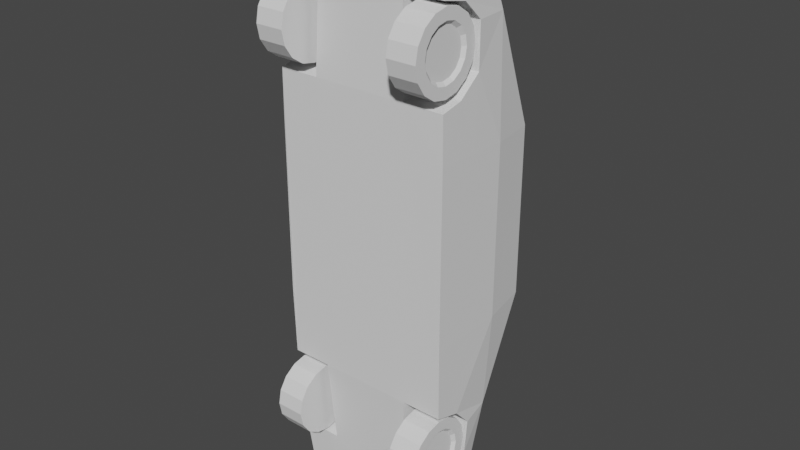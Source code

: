 # Source: car1d.blend  (saved by Blender 3.2.14; exported with 4.5.12 LTS)
import bpy
from mathutils import Matrix  # noqa: F401  (used for matrix-valued properties, if any)

bpy.ops.wm.read_factory_settings(use_empty=True)
scene = bpy.context.scene
scene.name = 'Scene'

# ---- collections
col_collection = bpy.data.collections.new('Collection'); scene.collection.children.link(col_collection)

# ---- world
world_world = bpy.data.worlds.new('World'); scene.world = world_world
world_world.use_nodes = True; world_world.node_tree.nodes.clear()
_N = world_world.node_tree.nodes; _L = world_world.node_tree.links
n0 = _N.new('ShaderNodeOutputWorld'); n0.name = 'World Output'; n0.location = (300, 300)
n1 = _N.new('ShaderNodeBackground'); n1.name = 'Background'; n1.location = (10, 300)
n1.inputs[0].default_value = (0.05088, 0.05088, 0.05088, 1.0)
_L.new(n1.outputs[0], n0.inputs[0])
n0.is_active_output = True
world_world.color = (0.05088, 0.05088, 0.05088)
world_world.use_sun_shadow = False
world_world.sun_shadow_jitter_overblur = 0.0

# ---- meshes
me_cube_001 = bpy.data.meshes.new('Cube.001')
me_cube_001.from_pydata([(0.5938, 0.4066, 3.204), (0.5266, -0.09219, -2.303), (-2.384e-08, 0.8859, -1.545), (0.5521, -0.1215, 3.493), (8.066e-07, 0.8859, 3.204), (5.59e-07, 1.539, 1.788), (1.825e-07, 1.539, -0.3656), (-2.592e-07, 0.5948, -2.891), (9.726e-07, -0.05418, 4.154), (9.572e-07, 0.6305, 4.065), (-2.692e-07, -0.06798, -2.949), (0.7895, 0.8859, 3.204), (1.061, 0.8253, 3.204), (1.043, 0.7765, -1.545), (0.85, 0.8859, -1.545), (0.7641, 1.539, -0.3656), (0.9935, 1.44, -0.3461), (0.9935, 1.44, 1.766), (0.7641, 1.539, 1.788), (0.9531, 0.5539, -2.755), (0.7927, 0.579, -2.891), (1.033, -0.06862, 3.915), (0.8094, -0.05418, 4.154), (1.003, 0.5833, 3.922), (0.7704, 0.6305, 4.065), (0.7927, -0.06798, -2.949), (0.9531, -0.07402, -2.805), (1.101, -0.1639, 1.825), (1.101, -0.1639, -0.3489), (1.101, 0.8213, 1.789), (1.101, 0.8142, -0.3472), (0.5938, -0.1639, 2.393), (1.101, 0.3646, 1.812), (1.094, 0.4066, 3.204), (0.5938, 0.4058, 2.674), (-2.628e-07, 0.216, -2.912), (1.027, -0.09219, -2.303), (1.052, -0.1215, 3.493), (1.094, 0.4058, 2.674), (1.094, -0.1639, 2.393), (1.076, 0.178, 3.433), (1.094, 0.121, 2.452), (0.5729, 0.1425, 3.469), (0.5938, 0.121, 2.452), (1.094, 0.4093, -1.588), (1.094, -0.1448, -1.242), (1.037, 0.1685, -2.266), (1.094, 0.1945, -1.35), (1.064, 0.4027, -2.051), (0.5938, 0.4093, -1.588), (0.5938, -0.1448, -1.242), (0.5373, 0.1685, -2.266), (0.5938, 0.1945, -1.35), (0.5637, 0.4027, -2.051), (1.033, 0.1778, 3.915), (0.8094, 0.1799, 4.154), (9.726e-07, 0.1799, 4.154), (0.9899, 0.2207, 3.901), (0.8094, 0.2283, 4.065), (9.572e-07, 0.2283, 4.065), (-2.767e-07, 0.184, -2.992), (0.7927, 0.1871, -2.949), (0.9531, 0.1846, -2.805), (0.7927, 0.2188, -2.898), (0.9531, 0.2113, -2.755), (1.051, -0.07481, 2.506), (1.051, -0.2528, 2.541), (1.051, -0.4036, 2.642), (1.051, -0.5045, 2.793), (1.051, -0.5399, 2.971), (1.051, -0.5045, 3.149), (1.051, -0.4036, 3.3), (1.051, -0.2528, 3.401), (1.051, -0.07481, 3.436), (1.051, 0.1032, 3.401), (1.051, 0.254, 3.3), (1.051, 0.3548, 3.149), (1.051, 0.3902, 2.971), (1.051, 0.3548, 2.793), (1.051, 0.254, 2.642), (1.051, 0.1032, 2.541), (1.051, -0.07481, -2.266), (1.051, -0.2528, -2.231), (1.051, -0.4036, -2.13), (1.051, -0.5045, -1.979), (1.051, -0.5399, -1.801), (1.051, -0.5045, -1.623), (1.051, -0.4036, -1.473), (1.051, -0.2528, -1.372), (1.051, -0.07481, -1.336), (1.051, 0.1032, -1.372), (1.051, 0.254, -1.473), (1.051, 0.3548, -1.623), (1.051, 0.3902, -1.801), (1.051, 0.3548, -1.979), (1.051, 0.254, -2.13), (1.051, 0.1032, -2.231), (0.6897, -0.07481, 2.506), (0.6897, -0.2528, 2.541), (0.6897, -0.4036, 2.642), (0.6897, -0.5045, 2.793), (0.6897, -0.5399, 2.971), (0.6897, -0.5045, 3.149), (0.6897, -0.4036, 3.3), (0.6897, -0.2528, 3.401), (0.6897, -0.07481, 3.436), (0.6897, 0.1032, 3.401), (0.6897, 0.254, 3.3), (0.6897, 0.3548, 3.149), (0.6897, 0.3902, 2.971), (0.6897, 0.3548, 2.793), (0.6897, 0.254, 2.642), (0.6897, 0.1032, 2.541), (0.6897, -0.07481, -2.266), (0.6897, -0.2528, -2.231), (0.6897, -0.4036, -2.13), (0.6897, -0.5045, -1.979), (0.6897, -0.5399, -1.801), (0.6897, -0.5045, -1.623), (0.6897, -0.4036, -1.473), (0.6897, -0.2528, -1.372), (0.6897, -0.07481, -1.336), (0.6897, 0.1032, -1.372), (0.6897, 0.254, -1.473), (0.6897, 0.3548, -1.623), (0.6897, 0.3902, -1.801), (0.6897, 0.3548, -1.979), (0.6897, 0.254, -2.13), (0.6897, 0.1032, -2.231), (1.051, -0.07481, -2.127), (1.051, -0.1994, -2.102), (1.051, -0.305, -2.032), (1.051, -0.3756, -1.926), (1.051, -0.4003, -1.801), (1.051, -0.3756, -1.677), (1.051, -0.305, -1.571), (1.051, -0.1994, -1.501), (1.051, -0.07481, -1.476), (1.051, 0.04977, -1.501), (1.051, 0.1554, -1.571), (1.051, 0.2259, -1.677), (1.051, 0.2507, -1.801), (1.051, 0.2259, -1.926), (1.051, 0.1554, -2.032), (1.051, 0.04977, -2.102), (1.051, -0.07481, 2.645), (1.051, -0.1994, 2.67), (1.051, -0.305, 2.741), (1.051, -0.3756, 2.846), (1.051, -0.4003, 2.971), (1.051, -0.3756, 3.096), (1.051, -0.305, 3.201), (1.051, -0.1994, 3.272), (-0.9491, -0.07481, 3.436), (1.051, -0.07481, 3.296), (-0.9491, 0.1032, 3.401), (1.051, 0.04977, 3.272), (1.051, 0.1554, 3.201), (1.051, 0.2259, 3.096), (1.051, 0.2507, 2.971), (1.051, 0.2259, 2.846), (1.051, 0.1554, 2.741), (1.051, 0.04977, 2.67), (1.015, -0.07481, 2.688), (1.015, -0.1832, 2.709), (1.015, -0.2751, 2.771), (1.015, -0.3365, 2.863), (1.015, -0.358, 2.971), (1.015, -0.3365, 3.079), (1.015, -0.2751, 3.171), (1.015, -0.1832, 3.233), (1.015, -0.07481, 3.254), (1.015, 0.03357, 3.233), (1.015, 0.1255, 3.171), (1.015, 0.1868, 3.079), (1.015, 0.2084, 2.971), (1.015, 0.1868, 2.863), (1.015, 0.1255, 2.771), (1.015, 0.03357, 2.709), (1.015, -0.07481, -2.085), (1.015, -0.1832, -2.063), (1.015, -0.2751, -2.002), (1.015, -0.3365, -1.91), (1.015, -0.358, -1.801), (1.015, -0.3365, -1.693), (1.015, -0.2751, -1.601), (1.015, -0.1832, -1.54), (1.015, -0.07481, -1.518), (1.015, 0.03357, -1.54), (1.015, 0.1255, -1.601), (1.015, 0.1868, -1.693), (1.015, 0.2084, -1.801), (1.015, 0.1868, -1.91), (1.015, 0.1255, -2.002), (1.015, 0.03357, -2.063), (1.015, -0.07481, 2.971), (1.015, -0.07481, -1.801), (0.8788, 1.505, 1.777), (0.9318, 0.8714, 3.204), (0.9589, 0.8478, -1.545), (0.8918, 1.513, -0.3559), (0.8924, 0.5783, -2.841), (0.9315, 0.622, 4.033), (0.948, -0.0614, 4.078), (0.8924, -0.071, -2.894), (0.948, 0.1788, 4.078), (0.9252, 0.2251, 4.033), (0.8924, 0.1858, -2.894), (0.8924, 0.2151, -2.844), (-0.5938, 0.4066, 3.204), (-0.5266, -0.09219, -2.303), (-0.7895, 0.8859, 3.204), (-1.061, 0.8253, 3.204), (-1.043, 0.7765, -1.545), (-0.85, 0.8859, -1.545), (-0.7641, 1.539, -0.3656), (-0.9935, 1.44, -0.3461), (-0.9935, 1.44, 1.766), (-0.7641, 1.539, 1.788), (-0.9531, 0.5539, -2.755), (-0.7927, 0.579, -2.891), (-1.033, -0.06862, 3.915), (-0.8094, -0.05418, 4.154), (-1.003, 0.5833, 3.922), (-0.7704, 0.6305, 4.065), (-0.7927, -0.06798, -2.949), (-0.9531, -0.07402, -2.805), (-1.101, -0.1639, 1.825), (-1.101, -0.1639, -0.3489), (-1.101, 0.8213, 1.789), (-1.101, 0.8142, -0.3472), (-0.5938, -0.1639, 2.393), (-1.101, 0.3646, 1.812), (-1.094, 0.4066, 3.204), (-0.5521, -0.1215, 3.493), (-0.5938, 0.4058, 2.674), (-1.027, -0.09219, -2.303), (-1.052, -0.1215, 3.493), (-1.094, 0.4058, 2.674), (-1.094, -0.1639, 2.393), (-1.076, 0.178, 3.433), (-1.094, 0.121, 2.452), (-0.5729, 0.1425, 3.469), (-0.5938, 0.121, 2.452), (-1.094, 0.4093, -1.588), (-1.094, -0.1448, -1.242), (-1.037, 0.1685, -2.266), (-1.094, 0.1945, -1.35), (-1.064, 0.4027, -2.051), (-0.5938, 0.4093, -1.588), (-0.5938, -0.1448, -1.242), (-0.5373, 0.1685, -2.266), (-0.5938, 0.1945, -1.35), (-0.5637, 0.4027, -2.051), (-1.033, 0.1778, 3.915), (-0.8094, 0.1799, 4.154), (-0.9899, 0.2207, 3.901), (-0.8094, 0.2283, 4.065), (-0.7927, 0.1871, -2.949), (-0.9531, 0.1846, -2.805), (-0.7927, 0.2188, -2.898), (-0.9531, 0.2113, -2.755), (-1.051, -0.07481, 2.506), (-1.051, -0.2528, 2.541), (-1.051, -0.4036, 2.642), (-1.051, -0.5045, 2.793), (-1.051, -0.5399, 2.971), (-1.051, -0.5045, 3.149), (-1.051, -0.4036, 3.3), (-1.051, -0.2528, 3.401), (-1.051, -0.07481, 3.436), (-1.051, 0.1032, 3.401), (-1.051, 0.254, 3.3), (-1.051, 0.3548, 3.149), (-1.051, 0.3902, 2.971), (-1.051, 0.3548, 2.793), (-1.051, 0.254, 2.642), (-1.051, 0.1032, 2.541), (-1.051, -0.07481, -2.266), (-1.051, -0.2528, -2.231), (-1.051, -0.4036, -2.13), (-1.051, -0.5045, -1.979), (-1.051, -0.5399, -1.801), (-1.051, -0.5045, -1.623), (-1.051, -0.4036, -1.473), (-1.051, -0.2528, -1.372), (-1.051, -0.07481, -1.336), (-1.051, 0.1032, -1.372), (-1.051, 0.254, -1.473), (-1.051, 0.3548, -1.623), (-1.051, 0.3902, -1.801), (-1.051, 0.3548, -1.979), (-1.051, 0.254, -2.13), (-1.051, 0.1032, -2.231), (-0.6897, -0.07481, 2.506), (-0.6897, -0.2528, 2.541), (-0.6897, -0.4036, 2.642), (-0.6897, -0.5045, 2.793), (-0.6897, -0.5399, 2.971), (-0.6897, -0.5045, 3.149), (-0.6897, -0.4036, 3.3), (-0.6897, -0.2528, 3.401), (-0.6897, -0.07481, 3.436), (-0.6897, 0.1032, 3.401), (-0.6897, 0.254, 3.3), (-0.6897, 0.3548, 3.149), (-0.6897, 0.3902, 2.971), (-0.6897, 0.3548, 2.793), (-0.6897, 0.254, 2.642), (-0.6897, 0.1032, 2.541), (-0.6897, -0.07481, -2.266), (-0.6897, -0.2528, -2.231), (-0.6897, -0.4036, -2.13), (-0.6897, -0.5045, -1.979), (-0.6897, -0.5399, -1.801), (-0.6897, -0.5045, -1.623), (-0.6897, -0.4036, -1.473), (-0.6897, -0.2528, -1.372), (-0.6897, -0.07481, -1.336), (-0.6897, 0.1032, -1.372), (-0.6897, 0.254, -1.473), (-0.6897, 0.3548, -1.623), (-0.6897, 0.3902, -1.801), (-0.6897, 0.3548, -1.979), (-0.6897, 0.254, -2.13), (-0.6897, 0.1032, -2.231), (-1.051, -0.07481, -2.127), (-1.051, -0.1994, -2.102), (-1.051, -0.305, -2.032), (-1.051, -0.3756, -1.926), (-1.051, -0.4003, -1.801), (-1.051, -0.3756, -1.677), (-1.051, -0.305, -1.571), (-1.051, -0.1994, -1.501), (-1.051, -0.07481, -1.476), (-1.051, 0.04977, -1.501), (-1.051, 0.1554, -1.571), (-1.051, 0.2259, -1.677), (-1.051, 0.2507, -1.801), (-1.051, 0.2259, -1.926), (-1.051, 0.1554, -2.032), (-1.051, 0.04977, -2.102), (-1.051, -0.07481, 2.645), (-1.051, -0.1994, 2.67), (-1.051, -0.305, 2.741), (-1.051, -0.3756, 2.846), (-1.051, -0.4003, 2.971), (-1.051, -0.3756, 3.096), (-1.051, -0.305, 3.201), (-1.051, -0.1994, 3.272), (0.9491, -0.07481, 3.436), (-1.051, -0.07481, 3.296), (0.9491, 0.1032, 3.401), (-1.051, 0.04977, 3.272), (-1.051, 0.1554, 3.201), (-1.051, 0.2259, 3.096), (-1.051, 0.2507, 2.971), (-1.051, 0.2259, 2.846), (-1.051, 0.1554, 2.741), (-1.051, 0.04977, 2.67), (-1.015, -0.07481, 2.688), (-1.015, -0.1832, 2.709), (-1.015, -0.2751, 2.771), (-1.015, -0.3365, 2.863), (-1.015, -0.358, 2.971), (-1.015, -0.3365, 3.079), (-1.015, -0.2751, 3.171), (-1.015, -0.1832, 3.233), (-1.015, -0.07481, 3.254), (-1.015, 0.03357, 3.233), (-1.015, 0.1255, 3.171), (-1.015, 0.1868, 3.079), (-1.015, 0.2084, 2.971), (-1.015, 0.1868, 2.863), (-1.015, 0.1255, 2.771), (-1.015, 0.03357, 2.709), (-1.015, -0.07481, -2.085), (-1.015, -0.1832, -2.063), (-1.015, -0.2751, -2.002), (-1.015, -0.3365, -1.91), (-1.015, -0.358, -1.801), (-1.015, -0.3365, -1.693), (-1.015, -0.2751, -1.601), (-1.015, -0.1832, -1.54), (-1.015, -0.07481, -1.518), (-1.015, 0.03357, -1.54), (-1.015, 0.1255, -1.601), (-1.015, 0.1868, -1.693), (-1.015, 0.2084, -1.801), (-1.015, 0.1868, -1.91), (-1.015, 0.1255, -2.002), (-1.015, 0.03357, -2.063), (-1.015, -0.07481, 2.971), (-1.015, -0.07481, -1.801), (-0.8788, 1.505, 1.777), (-0.9318, 0.8714, 3.204), (-0.9589, 0.8478, -1.545), (-0.8918, 1.513, -0.3559), (-0.8924, 0.5783, -2.841), (-0.9315, 0.622, 4.033), (-0.948, -0.0614, 4.078), (-0.8924, -0.071, -2.894), (-0.948, 0.1788, 4.078), (-0.9252, 0.2251, 4.033), (-0.8924, 0.1858, -2.894), (-0.8924, 0.2151, -2.844)], [(153, 155), (350, 352)], [(11, 4, 9, 24), (2, 14, 20, 7), (15, 6, 5, 18), (8, 22, 55, 56), (14, 2, 6, 15), (10, 60, 61, 25), (13, 48, 46, 19), (197, 198, 12, 17), (199, 200, 16, 13), (200, 197, 17, 16), (201, 199, 13, 19), (202, 206, 57, 23), (202, 198, 11, 24), (201, 208, 63, 20), (18, 5, 4, 11), (12, 29, 17), (17, 29, 30, 16), (41, 43, 31, 39), (28, 30, 29, 32, 27), (16, 30, 13), (34, 43, 41, 38), (33, 38, 32, 29, 12), (28, 45, 47, 44, 13, 30), (39, 31, 50, 45, 28, 27), (1, 210, 225, 10, 25), (37, 40, 54, 21), (32, 38, 41), (41, 39, 27, 32), (34, 0, 42, 3, 31, 43), (203, 22, 21), (19, 46, 64), (48, 13, 44), (204, 26, 25), (51, 53, 49, 52, 50, 1), (205, 55, 22, 203), (56, 55, 58, 59), (59, 58, 24, 9), (206, 58, 55, 205), (54, 40, 57), (57, 40, 33, 12, 23), (61, 60, 35, 63), (62, 46, 36, 26), (207, 62, 26, 204), (64, 46, 62), (208, 64, 62, 207), (63, 35, 7, 20), (76, 158, 159, 77), (96, 128, 127, 95), (72, 104, 103, 71), (98, 99, 100, 101, 102, 103, 104, 105, 106, 107, 108, 109, 110, 111, 112, 97), (114, 115, 116, 117, 118, 119, 120, 121, 122, 123, 124, 125, 126, 127, 128, 113), (83, 115, 114, 82), (73, 105, 104, 72), (81, 113, 128, 96), (84, 116, 115, 83), (85, 117, 116, 84), (86, 118, 117, 85), (74, 106, 105, 73), (87, 119, 118, 86), (88, 120, 119, 87), (75, 107, 106, 74), (89, 121, 120, 88), (76, 108, 107, 75), (66, 98, 97, 65), (90, 122, 121, 89), (77, 109, 108, 76), (67, 99, 98, 66), (91, 123, 122, 90), (78, 110, 109, 77), (68, 100, 99, 67), (92, 124, 123, 91), (79, 111, 110, 78), (69, 101, 100, 68), (93, 125, 124, 92), (80, 112, 111, 79), (70, 102, 101, 69), (94, 126, 125, 93), (65, 97, 112, 80), (71, 103, 102, 70), (95, 127, 126, 94), (82, 114, 113, 81), (91, 139, 140, 92), (84, 132, 133, 85), (92, 140, 141, 93), (85, 133, 134, 86), (93, 141, 142, 94), (86, 134, 135, 87), (94, 142, 143, 95), (87, 135, 136, 88), (95, 143, 144, 96), (88, 136, 137, 89), (81, 129, 130, 82), (96, 144, 129, 81), (89, 137, 138, 90), (82, 130, 131, 83), (90, 138, 139, 91), (83, 131, 132, 84), (72, 152, 154, 73), (65, 145, 146, 66), (77, 159, 160, 78), (66, 146, 147, 67), (78, 160, 161, 79), (67, 147, 148, 68), (79, 161, 162, 80), (73, 154, 156, 74), (68, 148, 149, 69), (80, 162, 145, 65), (69, 149, 150, 70), (74, 156, 157, 75), (70, 150, 151, 71), (75, 157, 158, 76), (71, 151, 152, 72), (160, 176, 177, 161), (147, 165, 166, 148), (161, 177, 178, 162), (154, 171, 172, 156), (148, 166, 167, 149), (162, 178, 163, 145), (149, 167, 168, 150), (156, 172, 173, 157), (150, 168, 169, 151), (157, 173, 174, 158), (151, 169, 170, 152), (158, 174, 175, 159), (152, 170, 171, 154), (145, 163, 164, 146), (159, 175, 176, 160), (146, 164, 165, 147), (140, 190, 191, 141), (133, 183, 184, 134), (141, 191, 192, 142), (134, 184, 185, 135), (142, 192, 193, 143), (135, 185, 186, 136), (143, 193, 194, 144), (136, 186, 187, 137), (129, 179, 180, 130), (144, 194, 179, 129), (137, 187, 188, 138), (130, 180, 181, 131), (138, 188, 189, 139), (131, 181, 182, 132), (139, 189, 190, 140), (132, 182, 183, 133), (173, 195, 174), (166, 195, 167), (174, 195, 175), (167, 195, 168), (175, 195, 176), (168, 195, 169), (176, 195, 177), (169, 195, 170), (177, 195, 178), (170, 195, 171), (163, 195, 164), (178, 195, 163), (171, 195, 172), (164, 195, 165), (172, 195, 173), (165, 195, 166), (179, 196, 180), (194, 196, 179), (187, 196, 188), (180, 196, 181), (188, 196, 189), (181, 196, 182), (189, 196, 190), (182, 196, 183), (190, 196, 191), (183, 196, 184), (191, 196, 192), (184, 196, 185), (192, 196, 193), (185, 196, 186), (193, 196, 194), (186, 196, 187), (63, 208, 207, 61), (61, 207, 204, 25), (57, 206, 205, 54), (54, 205, 203, 21), (250, 50, 31, 231), (48, 44, 49, 53), (44, 47, 52, 49), (36, 46, 51, 1), (1, 50, 250, 210), (47, 45, 50, 52), (38, 33, 0, 34), (33, 40, 42, 0), (19, 64, 208, 201), (23, 12, 198, 202), (24, 58, 206, 202), (20, 14, 199, 201), (15, 18, 197, 200), (14, 15, 200, 199), (18, 11, 198, 197), (40, 37, 3, 42), (46, 48, 53, 51), (37, 21, 22, 3), (36, 1, 25, 26), (211, 224, 9, 4), (2, 7, 220, 214), (215, 218, 5, 6), (8, 56, 255, 222), (214, 215, 6, 2), (10, 225, 258, 60), (213, 219, 246, 248), (394, 217, 212, 395), (396, 213, 216, 397), (397, 216, 217, 394), (398, 219, 213, 396), (399, 223, 256, 403), (399, 224, 211, 395), (398, 220, 260, 405), (218, 211, 4, 5), (212, 217, 229), (217, 216, 230, 229), (241, 239, 231, 243), (228, 227, 232, 229, 230), (216, 213, 230), (235, 238, 241, 243), (233, 212, 229, 232, 238), (228, 230, 213, 244, 247, 245), (237, 221, 254, 240), (232, 241, 238), (241, 232, 227, 239), (235, 243, 231, 234, 242, 209), (3, 234, 231, 31), (8, 222, 234, 3, 22), (400, 221, 222), (219, 261, 246), (248, 244, 213), (401, 225, 226), (251, 210, 250, 252, 249, 253), (402, 400, 222, 255), (56, 59, 257, 255), (59, 9, 224, 257), (403, 402, 255, 257), (254, 256, 240), (256, 223, 212, 233, 240), (258, 260, 35, 60), (259, 226, 236, 246), (404, 401, 226, 259), (261, 259, 246), (405, 404, 259, 261), (260, 220, 7, 35), (273, 274, 356, 355), (293, 292, 324, 325), (269, 268, 300, 301), (295, 294, 309, 308, 307, 306, 305, 304, 303, 302, 301, 300, 299, 298, 297, 296), (311, 310, 325, 324, 323, 322, 321, 320, 319, 318, 317, 316, 315, 314, 313, 312), (280, 279, 311, 312), (270, 269, 301, 302), (278, 293, 325, 310), (281, 280, 312, 313), (282, 281, 313, 314), (283, 282, 314, 315), (271, 270, 302, 303), (284, 283, 315, 316), (285, 284, 316, 317), (272, 271, 303, 304), (286, 285, 317, 318), (273, 272, 304, 305), (263, 262, 294, 295), (287, 286, 318, 319), (274, 273, 305, 306), (264, 263, 295, 296), (288, 287, 319, 320), (275, 274, 306, 307), (265, 264, 296, 297), (289, 288, 320, 321), (276, 275, 307, 308), (266, 265, 297, 298), (290, 289, 321, 322), (277, 276, 308, 309), (267, 266, 298, 299), (291, 290, 322, 323), (262, 277, 309, 294), (268, 267, 299, 300), (292, 291, 323, 324), (279, 278, 310, 311), (288, 289, 337, 336), (281, 282, 330, 329), (289, 290, 338, 337), (282, 283, 331, 330), (290, 291, 339, 338), (283, 284, 332, 331), (291, 292, 340, 339), (284, 285, 333, 332), (292, 293, 341, 340), (285, 286, 334, 333), (278, 279, 327, 326), (293, 278, 326, 341), (286, 287, 335, 334), (279, 280, 328, 327), (287, 288, 336, 335), (280, 281, 329, 328), (269, 270, 351, 349), (262, 263, 343, 342), (274, 275, 357, 356), (263, 264, 344, 343), (275, 276, 358, 357), (264, 265, 345, 344), (276, 277, 359, 358), (270, 271, 353, 351), (265, 266, 346, 345), (277, 262, 342, 359), (266, 267, 347, 346), (271, 272, 354, 353), (267, 268, 348, 347), (272, 273, 355, 354), (268, 269, 349, 348), (357, 358, 374, 373), (344, 345, 363, 362), (358, 359, 375, 374), (351, 353, 369, 368), (345, 346, 364, 363), (359, 342, 360, 375), (346, 347, 365, 364), (353, 354, 370, 369), (347, 348, 366, 365), (354, 355, 371, 370), (348, 349, 367, 366), (355, 356, 372, 371), (349, 351, 368, 367), (342, 343, 361, 360), (356, 357, 373, 372), (343, 344, 362, 361), (337, 338, 388, 387), (330, 331, 381, 380), (338, 339, 389, 388), (331, 332, 382, 381), (339, 340, 390, 389), (332, 333, 383, 382), (340, 341, 391, 390), (333, 334, 384, 383), (326, 327, 377, 376), (341, 326, 376, 391), (334, 335, 385, 384), (327, 328, 378, 377), (335, 336, 386, 385), (328, 329, 379, 378), (336, 337, 387, 386), (329, 330, 380, 379), (370, 371, 392), (363, 364, 392), (371, 372, 392), (364, 365, 392), (372, 373, 392), (365, 366, 392), (373, 374, 392), (366, 367, 392), (374, 375, 392), (367, 368, 392), (360, 361, 392), (375, 360, 392), (368, 369, 392), (361, 362, 392), (369, 370, 392), (362, 363, 392), (376, 377, 393), (391, 376, 393), (384, 385, 393), (377, 378, 393), (385, 386, 393), (378, 379, 393), (386, 387, 393), (379, 380, 393), (387, 388, 393), (380, 381, 393), (388, 389, 393), (381, 382, 393), (389, 390, 393), (382, 383, 393), (390, 391, 393), (383, 384, 393), (260, 258, 404, 405), (258, 225, 401, 404), (256, 254, 402, 403), (254, 221, 400, 402), (245, 250, 231, 239), (248, 253, 249, 244), (244, 249, 252, 247), (236, 210, 251, 246), (247, 252, 250, 245), (238, 235, 209, 233), (233, 209, 242, 240), (219, 398, 405, 261), (223, 399, 395, 212), (224, 399, 403, 257), (220, 398, 396, 214), (215, 397, 394, 218), (214, 396, 397, 215), (218, 394, 395, 211), (240, 242, 234, 237), (246, 251, 253, 248), (237, 234, 222, 221), (236, 226, 225, 210)])
_uv = me_cube_001.uv_layers.new(name='UVMap')
_uv.uv.foreach_set('vector', [0.1045, 0.03792, 0.1038, 0.1276, 0.002626, 0.1276, 0.003106, 0.03994, 0.6528, 0.1276, 0.6517, 0.02816, 0.8102, 0.03748, 0.8098, 0.1276, 0.5029, 0.04672, 0.5032, 0.1276, 0.2749, 0.1276, 0.2753, 0.04704, 0.6333, 0.4842, 0.634, 0.3703, 0.6659, 0.3747, 0.6662, 0.4842, 0.6517, 0.02816, 0.6528, 0.1276, 0.5032, 0.1276, 0.5029, 0.04672, 0.7094, 0.4756, 0.7466, 0.4756, 0.748, 0.5816, 0.7143, 0.5872, 0.07633, 0.862, 0.1173, 0.9181, 0.1426, 0.9427, 0.09865, 0.9964, 0.2759, 0.03409, 0.1042, 0.02183, 0.1028, 0.006551, 0.2758, 0.0196, 0.653, 0.01489, 0.5021, 0.03269, 0.5026, 0.01926, 0.6556, 0.002626, 0.5021, 0.03269, 0.2759, 0.03409, 0.2758, 0.0196, 0.5026, 0.01926, 0.8048, 0.026, 0.653, 0.01489, 0.6556, 0.002626, 0.7961, 0.01738, 0.841, 0.9893, 0.8394, 0.862, 0.8865, 0.8602, 0.8832, 0.9767, 0.00635, 0.02168, 0.1042, 0.02183, 0.1045, 0.03792, 0.003106, 0.03994, 0.2313, 0.84, 0.2307, 0.7235, 0.2671, 0.7244, 0.2672, 0.8399, 0.2753, 0.04704, 0.2749, 0.1276, 0.1038, 0.1276, 0.1045, 0.03792, 0.07116, 0.3377, 0.07199, 0.4941, 0.002626, 0.4965, 0.002626, 0.4965, 0.07199, 0.4941, 0.07283, 0.7296, 0.002783, 0.7297, 0.3939, 0.4084, 0.3884, 0.3961, 0.3948, 0.3896, 0.4016, 0.405, 0.1808, 0.73, 0.07283, 0.7296, 0.07199, 0.4941, 0.1224, 0.4914, 0.1808, 0.4899, 0.002783, 0.7297, 0.07283, 0.7296, 0.07633, 0.862, 0.3816, 0.4013, 0.3884, 0.3961, 0.3939, 0.4084, 0.3847, 0.4122, 0.1176, 0.3376, 0.1177, 0.3963, 0.1224, 0.4914, 0.07199, 0.4941, 0.07116, 0.3377, 0.1808, 0.73, 0.1784, 0.8286, 0.1409, 0.8405, 0.1173, 0.8669, 0.07633, 0.862, 0.07283, 0.7296, 0.4016, 0.405, 0.3948, 0.3896, 0.5068, 0.3885, 0.5012, 0.4029, 0.4788, 0.4005, 0.4158, 0.4028, 0.5371, 0.3858, 0.5381, 0.3519, 0.5595, 0.3499, 0.555, 0.369, 0.5588, 0.3878, 0.6601, 0.2646, 0.7028, 0.2737, 0.6759, 0.3327, 0.6447, 0.322, 0.1224, 0.4914, 0.1177, 0.3963, 0.1492, 0.4208, 0.1492, 0.4208, 0.1807, 0.4272, 0.1808, 0.4899, 0.1224, 0.4914, 0.3816, 0.4013, 0.3722, 0.3995, 0.3651, 0.3955, 0.3612, 0.3874, 0.3948, 0.3896, 0.3884, 0.3961, 0.3395, 0.3931, 0.3389, 0.3893, 0.3424, 0.3964, 0.09865, 0.9964, 0.1426, 0.9427, 0.1365, 0.9974, 0.1173, 0.9181, 0.07633, 0.862, 0.1173, 0.8669, 0.5584, 0.3905, 0.5569, 0.3927, 0.5588, 0.3878, 0.5336, 0.3938, 0.5284, 0.3975, 0.5203, 0.398, 0.5145, 0.3949, 0.5068, 0.3885, 0.5371, 0.3858, 0.669, 0.3551, 0.6659, 0.3747, 0.634, 0.3703, 0.6378, 0.3472, 0.6662, 0.4842, 0.6659, 0.3747, 0.6796, 0.3723, 0.681, 0.4842, 0.5413, 0.8629, 0.8009, 0.8629, 0.7883, 0.9919, 0.5413, 0.9919, 0.678, 0.355, 0.6796, 0.3723, 0.6659, 0.3747, 0.669, 0.3551, 0.6759, 0.3327, 0.7028, 0.2737, 0.6837, 0.3355, 0.1374, 0.2595, 0.1426, 0.312, 0.1176, 0.3376, 0.07116, 0.3377, 0.09726, 0.2578, 0.748, 0.5816, 0.7466, 0.4756, 0.7588, 0.4756, 0.756, 0.5831, 0.7536, 0.6088, 0.7797, 0.6783, 0.7426, 0.6867, 0.7205, 0.6181, 0.75, 0.5956, 0.7536, 0.6088, 0.7205, 0.6181, 0.7171, 0.6033, 0.7596, 0.6133, 0.7797, 0.6783, 0.7536, 0.6088, 0.7569, 0.5989, 0.7596, 0.6133, 0.7536, 0.6088, 0.75, 0.5956, 0.2671, 0.7244, 0.5214, 0.7233, 0.5214, 0.845, 0.2672, 0.8399, 0.2393, 0.3011, 0.2314, 0.2964, 0.2383, 0.2893, 0.2436, 0.2965, 0.2026, 0.2965, 0.1973, 0.3037, 0.1947, 0.3027, 0.1968, 0.294, 0.244, 0.323, 0.2491, 0.3159, 0.2516, 0.3169, 0.2497, 0.3254, 0.2596, 0.3083, 0.2597, 0.311, 0.2588, 0.3136, 0.2568, 0.3156, 0.2543, 0.3168, 0.2516, 0.3169, 0.2491, 0.3159, 0.2471, 0.314, 0.2458, 0.3115, 0.2457, 0.3087, 0.2466, 0.3061, 0.2485, 0.304, 0.251, 0.3028, 0.2538, 0.3027, 0.2564, 0.3037, 0.2584, 0.3057, 0.2005, 0.3083, 0.2007, 0.311, 0.1997, 0.3136, 0.1978, 0.3156, 0.1953, 0.3168, 0.1926, 0.3169, 0.19, 0.3159, 0.188, 0.314, 0.1868, 0.3115, 0.1867, 0.3087, 0.1876, 0.3061, 0.1895, 0.304, 0.1919, 0.3028, 0.1947, 0.3027, 0.1973, 0.3037, 0.1993, 0.3057, 0.2093, 0.313, 0.2007, 0.311, 0.2005, 0.3083, 0.2093, 0.3068, 0.2397, 0.3187, 0.2471, 0.314, 0.2491, 0.3159, 0.244, 0.323, 0.207, 0.301, 0.1993, 0.3057, 0.1973, 0.3037, 0.2026, 0.2965, 0.2068, 0.3188, 0.1997, 0.3136, 0.2007, 0.311, 0.2093, 0.313, 0.2024, 0.3231, 0.1978, 0.3156, 0.1997, 0.3136, 0.2068, 0.3188, 0.1967, 0.3254, 0.1953, 0.3168, 0.1978, 0.3156, 0.2024, 0.3231, 0.2372, 0.3131, 0.2458, 0.3115, 0.2471, 0.314, 0.2397, 0.3187, 0.1906, 0.3254, 0.1926, 0.3169, 0.1953, 0.3168, 0.1967, 0.3254, 0.185, 0.323, 0.19, 0.3159, 0.1926, 0.3169, 0.1906, 0.3254, 0.237, 0.3069, 0.2457, 0.3087, 0.2458, 0.3115, 0.2372, 0.3131, 0.1806, 0.3187, 0.188, 0.314, 0.19, 0.3159, 0.185, 0.323, 0.2393, 0.3011, 0.2466, 0.3061, 0.2457, 0.3087, 0.237, 0.3069, 0.2684, 0.3068, 0.2596, 0.3083, 0.2584, 0.3057, 0.266, 0.301, 0.1782, 0.3131, 0.1868, 0.3115, 0.188, 0.314, 0.1806, 0.3187, 0.2436, 0.2965, 0.2485, 0.304, 0.2466, 0.3061, 0.2393, 0.3011, 0.2683, 0.313, 0.2597, 0.311, 0.2596, 0.3083, 0.2684, 0.3068, 0.1779, 0.3069, 0.1867, 0.3087, 0.1868, 0.3115, 0.1782, 0.3131, 0.2495, 0.294, 0.251, 0.3028, 0.2485, 0.304, 0.2436, 0.2965, 0.2659, 0.3188, 0.2588, 0.3136, 0.2597, 0.311, 0.2683, 0.313, 0.1802, 0.3011, 0.1876, 0.3061, 0.1867, 0.3087, 0.1779, 0.3069, 0.2558, 0.294, 0.2538, 0.3027, 0.251, 0.3028, 0.2495, 0.294, 0.2615, 0.3231, 0.2568, 0.3156, 0.2588, 0.3136, 0.2659, 0.3188, 0.1846, 0.2965, 0.1895, 0.304, 0.1876, 0.3061, 0.1802, 0.3011, 0.2616, 0.2965, 0.2564, 0.3037, 0.2538, 0.3027, 0.2558, 0.294, 0.2558, 0.3254, 0.2543, 0.3168, 0.2568, 0.3156, 0.2615, 0.3231, 0.1904, 0.294, 0.1919, 0.3028, 0.1895, 0.304, 0.1846, 0.2965, 0.266, 0.301, 0.2584, 0.3057, 0.2564, 0.3037, 0.2616, 0.2965, 0.2497, 0.3254, 0.2516, 0.3169, 0.2543, 0.3168, 0.2558, 0.3254, 0.1968, 0.294, 0.1947, 0.3027, 0.1919, 0.3028, 0.1904, 0.294, 0.2093, 0.3068, 0.2005, 0.3083, 0.1993, 0.3057, 0.207, 0.301, 0.1779, 0.3069, 0.1703, 0.3059, 0.1723, 0.2964, 0.1802, 0.3011, 0.2068, 0.3188, 0.2139, 0.3232, 0.2072, 0.3298, 0.2024, 0.3231, 0.1802, 0.3011, 0.1723, 0.2964, 0.1792, 0.2893, 0.1846, 0.2965, 0.2024, 0.3231, 0.2072, 0.3298, 0.1986, 0.3334, 0.1967, 0.3254, 0.1846, 0.2965, 0.1792, 0.2893, 0.1884, 0.2855, 0.1904, 0.294, 0.1967, 0.3254, 0.1986, 0.3334, 0.1893, 0.3334, 0.1906, 0.3254, 0.1904, 0.294, 0.1884, 0.2855, 0.1982, 0.2855, 0.1968, 0.294, 0.1906, 0.3254, 0.1893, 0.3334, 0.1808, 0.3299, 0.185, 0.323, 0.1968, 0.294, 0.1982, 0.2855, 0.2071, 0.2892, 0.2026, 0.2965, 0.185, 0.323, 0.1808, 0.3299, 0.1742, 0.3235, 0.1806, 0.3187, 0.207, 0.301, 0.2139, 0.2961, 0.2175, 0.3049, 0.2093, 0.3068, 0.2026, 0.2965, 0.2071, 0.2892, 0.2139, 0.2961, 0.207, 0.301, 0.1806, 0.3187, 0.1742, 0.3235, 0.1705, 0.3151, 0.1782, 0.3131, 0.2093, 0.3068, 0.2175, 0.3049, 0.2175, 0.3144, 0.2093, 0.313, 0.1782, 0.3131, 0.1705, 0.3151, 0.1703, 0.3059, 0.1779, 0.3069, 0.2093, 0.313, 0.2175, 0.3144, 0.2139, 0.3232, 0.2068, 0.3188, 0.244, 0.323, 0.2398, 0.3299, 0.2332, 0.3235, 0.2397, 0.3187, 0.266, 0.301, 0.2729, 0.2961, 0.2766, 0.3049, 0.2684, 0.3068, 0.2436, 0.2965, 0.2383, 0.2893, 0.2474, 0.2855, 0.2495, 0.294, 0.2684, 0.3068, 0.2766, 0.3049, 0.2766, 0.3144, 0.2683, 0.313, 0.2495, 0.294, 0.2474, 0.2855, 0.2572, 0.2855, 0.2558, 0.294, 0.2683, 0.313, 0.2766, 0.3144, 0.2729, 0.3232, 0.2659, 0.3188, 0.2558, 0.294, 0.2572, 0.2855, 0.2662, 0.2892, 0.2616, 0.2965, 0.2397, 0.3187, 0.2332, 0.3235, 0.2296, 0.3151, 0.2372, 0.3131, 0.2659, 0.3188, 0.2729, 0.3232, 0.2663, 0.3298, 0.2615, 0.3231, 0.2616, 0.2965, 0.2662, 0.2892, 0.2729, 0.2961, 0.266, 0.301, 0.2615, 0.3231, 0.2663, 0.3298, 0.2577, 0.3334, 0.2558, 0.3254, 0.2372, 0.3131, 0.2296, 0.3151, 0.2293, 0.3059, 0.237, 0.3069, 0.2558, 0.3254, 0.2577, 0.3334, 0.2484, 0.3334, 0.2497, 0.3254, 0.237, 0.3069, 0.2293, 0.3059, 0.2314, 0.2964, 0.2393, 0.3011, 0.2497, 0.3254, 0.2484, 0.3334, 0.2398, 0.3299, 0.244, 0.323, 0.2474, 0.2855, 0.2462, 0.2802, 0.2581, 0.2803, 0.2572, 0.2855, 0.2766, 0.3144, 0.2816, 0.3153, 0.2772, 0.3259, 0.2729, 0.3232, 0.2572, 0.2855, 0.2581, 0.2803, 0.269, 0.2848, 0.2662, 0.2892, 0.2332, 0.3235, 0.2293, 0.3264, 0.2248, 0.3164, 0.2296, 0.3151, 0.2729, 0.3232, 0.2772, 0.3259, 0.2692, 0.3339, 0.2663, 0.3298, 0.2662, 0.2892, 0.269, 0.2848, 0.2772, 0.2931, 0.2729, 0.2961, 0.2663, 0.3298, 0.2692, 0.3339, 0.2588, 0.3383, 0.2577, 0.3334, 0.2296, 0.3151, 0.2248, 0.3164, 0.2242, 0.3055, 0.2293, 0.3059, 0.2577, 0.3334, 0.2588, 0.3383, 0.2475, 0.3383, 0.2484, 0.3334, 0.2293, 0.3059, 0.2242, 0.3055, 0.2267, 0.2939, 0.2314, 0.2964, 0.2484, 0.3334, 0.2475, 0.3383, 0.2372, 0.3341, 0.2398, 0.3299, 0.2314, 0.2964, 0.2267, 0.2939, 0.2351, 0.2849, 0.2383, 0.2893, 0.2398, 0.3299, 0.2372, 0.3341, 0.2293, 0.3264, 0.2332, 0.3235, 0.2729, 0.2961, 0.2772, 0.2931, 0.2816, 0.3038, 0.2766, 0.3049, 0.2383, 0.2893, 0.2351, 0.2849, 0.2462, 0.2802, 0.2474, 0.2855, 0.2766, 0.3049, 0.2816, 0.3038, 0.2816, 0.3153, 0.2766, 0.3144, 0.1723, 0.2964, 0.1677, 0.2939, 0.176, 0.2849, 0.1792, 0.2893, 0.2072, 0.3298, 0.2101, 0.3339, 0.1997, 0.3383, 0.1986, 0.3334, 0.1792, 0.2893, 0.176, 0.2849, 0.1872, 0.2802, 0.1884, 0.2855, 0.1986, 0.3334, 0.1997, 0.3383, 0.1885, 0.3383, 0.1893, 0.3334, 0.1884, 0.2855, 0.1872, 0.2802, 0.1991, 0.2803, 0.1982, 0.2855, 0.1893, 0.3334, 0.1885, 0.3383, 0.1781, 0.3341, 0.1808, 0.3299, 0.1982, 0.2855, 0.1991, 0.2803, 0.2099, 0.2848, 0.2071, 0.2892, 0.1808, 0.3299, 0.1781, 0.3341, 0.1702, 0.3264, 0.1742, 0.3235, 0.2139, 0.2961, 0.2181, 0.2931, 0.2226, 0.3038, 0.2175, 0.3049, 0.2071, 0.2892, 0.2099, 0.2848, 0.2181, 0.2931, 0.2139, 0.2961, 0.1742, 0.3235, 0.1702, 0.3264, 0.1658, 0.3164, 0.1705, 0.3151, 0.2175, 0.3049, 0.2226, 0.3038, 0.2226, 0.3153, 0.2175, 0.3144, 0.1705, 0.3151, 0.1658, 0.3164, 0.1652, 0.3055, 0.1703, 0.3059, 0.2175, 0.3144, 0.2226, 0.3153, 0.2182, 0.3259, 0.2139, 0.3232, 0.1703, 0.3059, 0.1652, 0.3055, 0.1677, 0.2939, 0.1723, 0.2964, 0.2139, 0.3232, 0.2182, 0.3259, 0.2101, 0.3339, 0.2072, 0.3298, 0.2, 0.6236, 0.2424, 0.6519, 0.1924, 0.6419, 0.2924, 0.6618, 0.2424, 0.6519, 0.2924, 0.6419, 0.1924, 0.6419, 0.2424, 0.6519, 0.1924, 0.6618, 0.2924, 0.6419, 0.2424, 0.6519, 0.2848, 0.6236, 0.1924, 0.6618, 0.2424, 0.6519, 0.2, 0.6802, 0.2848, 0.6236, 0.2424, 0.6519, 0.2707, 0.6095, 0.2, 0.6802, 0.2424, 0.6519, 0.2141, 0.6943, 0.2707, 0.6095, 0.2424, 0.6519, 0.2524, 0.6019, 0.2141, 0.6943, 0.2424, 0.6519, 0.2325, 0.7019, 0.2524, 0.6019, 0.2424, 0.6519, 0.2325, 0.6019, 0.2524, 0.7019, 0.2424, 0.6519, 0.2707, 0.6943, 0.2325, 0.7019, 0.2424, 0.6519, 0.2524, 0.7019, 0.2325, 0.6019, 0.2424, 0.6519, 0.2141, 0.6095, 0.2707, 0.6943, 0.2424, 0.6519, 0.2848, 0.6802, 0.2141, 0.6095, 0.2424, 0.6519, 0.2, 0.6236, 0.2848, 0.6802, 0.2424, 0.6519, 0.2924, 0.6618, 0.3793, 0.6095, 0.351, 0.6519, 0.3609, 0.6019, 0.3934, 0.6236, 0.351, 0.6519, 0.3793, 0.6095, 0.3227, 0.6943, 0.351, 0.6519, 0.341, 0.7019, 0.3609, 0.6019, 0.351, 0.6519, 0.341, 0.6019, 0.341, 0.7019, 0.351, 0.6519, 0.3609, 0.7019, 0.341, 0.6019, 0.351, 0.6519, 0.3227, 0.6095, 0.3609, 0.7019, 0.351, 0.6519, 0.3793, 0.6943, 0.3227, 0.6095, 0.351, 0.6519, 0.3086, 0.6236, 0.3793, 0.6943, 0.351, 0.6519, 0.3934, 0.6802, 0.3086, 0.6236, 0.351, 0.6519, 0.301, 0.6419, 0.3934, 0.6802, 0.351, 0.6519, 0.401, 0.6618, 0.301, 0.6419, 0.351, 0.6519, 0.301, 0.6618, 0.401, 0.6618, 0.351, 0.6519, 0.401, 0.6419, 0.301, 0.6618, 0.351, 0.6519, 0.3086, 0.6802, 0.401, 0.6419, 0.351, 0.6519, 0.3934, 0.6236, 0.3086, 0.6802, 0.351, 0.6519, 0.3227, 0.6943, 0.756, 0.5831, 0.7569, 0.5989, 0.75, 0.5956, 0.748, 0.5816, 0.748, 0.5816, 0.75, 0.5956, 0.7171, 0.6033, 0.7143, 0.5872, 0.6837, 0.3355, 0.678, 0.355, 0.669, 0.3551, 0.6759, 0.3327, 0.6759, 0.3327, 0.669, 0.3551, 0.6378, 0.3472, 0.6447, 0.322, 0.5071, 0.3517, 0.5068, 0.3885, 0.3948, 0.3896, 0.3906, 0.3507, 0.5308, 0.4088, 0.5183, 0.4089, 0.5203, 0.398, 0.5284, 0.3975, 0.5183, 0.4089, 0.5102, 0.4066, 0.5145, 0.3949, 0.5203, 0.398, 0.5465, 0.4, 0.5398, 0.4049, 0.5336, 0.3938, 0.5371, 0.3858, 0.5371, 0.3858, 0.5068, 0.3885, 0.5071, 0.3517, 0.5381, 0.3519, 0.5102, 0.4066, 0.5012, 0.4029, 0.5068, 0.3885, 0.5145, 0.3949, 0.3847, 0.4122, 0.3691, 0.4122, 0.3722, 0.3995, 0.3816, 0.4013, 0.3691, 0.4122, 0.3596, 0.4081, 0.3651, 0.3955, 0.3722, 0.3995, 0.1975, 0.8326, 0.1961, 0.7228, 0.2307, 0.7235, 0.2313, 0.84, 0.01708, 0.01055, 0.1028, 0.006551, 0.1042, 0.02183, 0.00635, 0.02168, 0.7883, 0.9919, 0.8009, 0.8629, 0.8394, 0.862, 0.841, 0.9893, 0.8102, 0.03748, 0.6517, 0.02816, 0.653, 0.01489, 0.8048, 0.026, 0.5029, 0.04672, 0.2753, 0.04704, 0.2759, 0.03409, 0.5021, 0.03269, 0.6517, 0.02816, 0.5029, 0.04672, 0.5021, 0.03269, 0.653, 0.01489, 0.2753, 0.04704, 0.1045, 0.03792, 0.1042, 0.02183, 0.2759, 0.03409, 0.3596, 0.4081, 0.3517, 0.4019, 0.3612, 0.3874, 0.3651, 0.3955, 0.5398, 0.4049, 0.5308, 0.4088, 0.5284, 0.3975, 0.5336, 0.3938, 0.3517, 0.4019, 0.3424, 0.3964, 0.3389, 0.3893, 0.3612, 0.3874, 0.5465, 0.4, 0.5371, 0.3858, 0.5588, 0.3878, 0.5569, 0.3927, 0.1045, 0.2173, 0.003106, 0.2153, 0.002626, 0.1276, 0.1038, 0.1276, 0.6528, 0.1276, 0.8098, 0.1276, 0.8102, 0.2177, 0.6517, 0.227, 0.5029, 0.2085, 0.2753, 0.2082, 0.2749, 0.1276, 0.5032, 0.1276, 0.6333, 0.4842, 0.6662, 0.4842, 0.6659, 0.5937, 0.634, 0.5981, 0.6517, 0.227, 0.5029, 0.2085, 0.5032, 0.1276, 0.6528, 0.1276, 0.7094, 0.4756, 0.7143, 0.3641, 0.748, 0.3697, 0.7466, 0.4756, 0.8892, 0.138, 0.9115, 0.003588, 0.9555, 0.05727, 0.9302, 0.08187, 0.2759, 0.2211, 0.2758, 0.2356, 0.1028, 0.2487, 0.1042, 0.2334, 0.653, 0.2403, 0.6556, 0.2526, 0.5026, 0.236, 0.5021, 0.2225, 0.5021, 0.2225, 0.5026, 0.236, 0.2758, 0.2356, 0.2759, 0.2211, 0.8048, 0.2292, 0.7961, 0.2378, 0.6556, 0.2526, 0.653, 0.2403, 0.2416, 0.9893, 0.1994, 0.9767, 0.1961, 0.8602, 0.2432, 0.862, 0.00635, 0.2335, 0.003106, 0.2153, 0.1045, 0.2173, 0.1042, 0.2334, 0.8114, 0.84, 0.7756, 0.8399, 0.7756, 0.7244, 0.812, 0.7235, 0.2753, 0.2082, 0.1045, 0.2173, 0.1038, 0.1276, 0.2749, 0.1276, 0.884, 0.6623, 0.8155, 0.5035, 0.8849, 0.5059, 0.8155, 0.5035, 0.8157, 0.2703, 0.8857, 0.2704, 0.8849, 0.5059, 0.3904, 0.3345, 0.3967, 0.3379, 0.3906, 0.3507, 0.3851, 0.3449, 0.9936, 0.27, 0.9936, 0.5101, 0.9353, 0.5086, 0.8849, 0.5059, 0.8857, 0.2704, 0.8157, 0.2703, 0.8892, 0.138, 0.8857, 0.2704, 0.3792, 0.3401, 0.3823, 0.3305, 0.3904, 0.3345, 0.3851, 0.3449, 0.9304, 0.6624, 0.884, 0.6623, 0.8849, 0.5059, 0.9353, 0.5086, 0.9306, 0.6037, 0.9936, 0.27, 0.8857, 0.2704, 0.8892, 0.138, 0.9301, 0.1331, 0.9538, 0.1595, 0.9913, 0.1714, 0.6601, 0.7038, 0.6447, 0.6464, 0.6759, 0.6357, 0.7028, 0.6947, 0.9353, 0.5086, 0.9621, 0.5792, 0.9306, 0.6037, 0.9621, 0.5792, 0.9353, 0.5086, 0.9936, 0.5101, 0.9936, 0.5728, 0.3792, 0.3401, 0.3851, 0.3449, 0.3906, 0.3507, 0.3598, 0.3525, 0.3636, 0.3451, 0.3704, 0.3415, 0.3612, 0.3874, 0.3598, 0.3525, 0.3906, 0.3507, 0.3948, 0.3896, 0.3428, 0.37, 0.3385, 0.351, 0.3598, 0.3525, 0.3612, 0.3874, 0.3389, 0.3893, 0.339, 0.3473, 0.3419, 0.344, 0.3385, 0.351, 0.9115, 0.003588, 0.9494, 0.002626, 0.9555, 0.05727, 0.9302, 0.08187, 0.9301, 0.1331, 0.8892, 0.138, 0.559, 0.3472, 0.5595, 0.3499, 0.5575, 0.3451, 0.5342, 0.3444, 0.5381, 0.3519, 0.5071, 0.3517, 0.5149, 0.3445, 0.5206, 0.341, 0.5288, 0.341, 0.669, 0.6132, 0.6378, 0.6212, 0.634, 0.5981, 0.6659, 0.5937, 0.6662, 0.4842, 0.681, 0.4842, 0.6796, 0.5961, 0.6659, 0.5937, 0.5413, 0.8629, 0.5413, 0.9919, 0.2943, 0.9919, 0.2818, 0.8629, 0.678, 0.6134, 0.669, 0.6132, 0.6659, 0.5937, 0.6796, 0.5961, 0.6759, 0.6357, 0.6837, 0.6329, 0.7028, 0.6947, 0.9503, 0.7405, 0.9101, 0.7422, 0.884, 0.6623, 0.9304, 0.6624, 0.9555, 0.688, 0.748, 0.3697, 0.756, 0.3682, 0.7588, 0.4756, 0.7466, 0.4756, 0.7536, 0.3425, 0.7205, 0.3332, 0.7426, 0.2646, 0.7797, 0.273, 0.75, 0.3557, 0.7171, 0.348, 0.7205, 0.3332, 0.7536, 0.3425, 0.7596, 0.338, 0.7536, 0.3425, 0.7797, 0.273, 0.7569, 0.3524, 0.75, 0.3557, 0.7536, 0.3425, 0.7596, 0.338, 0.7756, 0.7244, 0.7756, 0.8399, 0.5214, 0.845, 0.5214, 0.7233, 0.2621, 0.3824, 0.2667, 0.378, 0.2739, 0.3834, 0.2668, 0.3902, 0.2071, 0.3599, 0.2095, 0.3658, 0.2007, 0.3678, 0.1998, 0.3651, 0.2402, 0.3776, 0.2379, 0.372, 0.2464, 0.37, 0.2473, 0.3726, 0.2551, 0.362, 0.2576, 0.3631, 0.2595, 0.3651, 0.2605, 0.3678, 0.2604, 0.3706, 0.2592, 0.3731, 0.2571, 0.375, 0.2545, 0.3758, 0.2516, 0.3758, 0.2491, 0.3746, 0.2473, 0.3726, 0.2464, 0.37, 0.2465, 0.3673, 0.2476, 0.3648, 0.2497, 0.3629, 0.2523, 0.362, 0.1954, 0.362, 0.1979, 0.3631, 0.1998, 0.3651, 0.2007, 0.3678, 0.2006, 0.3706, 0.1995, 0.3731, 0.1974, 0.375, 0.1947, 0.3758, 0.1919, 0.3758, 0.1894, 0.3746, 0.1875, 0.3726, 0.1867, 0.37, 0.1867, 0.3673, 0.1879, 0.3648, 0.1899, 0.3629, 0.1926, 0.362, 0.1905, 0.3533, 0.1967, 0.3532, 0.1954, 0.362, 0.1926, 0.362, 0.2445, 0.3819, 0.2402, 0.3776, 0.2473, 0.3726, 0.2491, 0.3746, 0.2026, 0.3555, 0.2071, 0.3599, 0.1998, 0.3651, 0.1979, 0.3631, 0.1848, 0.3557, 0.1905, 0.3533, 0.1926, 0.362, 0.1899, 0.3629, 0.1804, 0.3601, 0.1848, 0.3557, 0.1899, 0.3629, 0.1879, 0.3648, 0.1781, 0.3658, 0.1804, 0.3601, 0.1879, 0.3648, 0.1867, 0.3673, 0.2501, 0.3844, 0.2445, 0.3819, 0.2491, 0.3746, 0.2516, 0.3758, 0.1781, 0.372, 0.1781, 0.3658, 0.1867, 0.3673, 0.1867, 0.37, 0.1805, 0.3776, 0.1781, 0.372, 0.1867, 0.37, 0.1875, 0.3726, 0.2562, 0.3847, 0.2501, 0.3844, 0.2516, 0.3758, 0.2545, 0.3758, 0.1847, 0.3819, 0.1805, 0.3776, 0.1875, 0.3726, 0.1894, 0.3746, 0.2621, 0.3824, 0.2562, 0.3847, 0.2545, 0.3758, 0.2571, 0.375, 0.2565, 0.3532, 0.2623, 0.3555, 0.2576, 0.3631, 0.2551, 0.362, 0.1903, 0.3844, 0.1847, 0.3819, 0.1894, 0.3746, 0.1919, 0.3758, 0.2667, 0.378, 0.2621, 0.3824, 0.2571, 0.375, 0.2592, 0.3731, 0.2503, 0.3533, 0.2565, 0.3532, 0.2551, 0.362, 0.2523, 0.362, 0.1965, 0.3847, 0.1903, 0.3844, 0.1919, 0.3758, 0.1947, 0.3758, 0.2693, 0.3722, 0.2667, 0.378, 0.2592, 0.3731, 0.2604, 0.3706, 0.2445, 0.3557, 0.2503, 0.3533, 0.2523, 0.362, 0.2497, 0.3629, 0.2023, 0.3824, 0.1965, 0.3847, 0.1947, 0.3758, 0.1974, 0.375, 0.2693, 0.3658, 0.2693, 0.3722, 0.2604, 0.3706, 0.2605, 0.3678, 0.2402, 0.3601, 0.2445, 0.3557, 0.2497, 0.3629, 0.2476, 0.3648, 0.207, 0.378, 0.2023, 0.3824, 0.1974, 0.375, 0.1995, 0.3731, 0.2668, 0.3599, 0.2693, 0.3658, 0.2605, 0.3678, 0.2595, 0.3651, 0.2379, 0.3658, 0.2402, 0.3601, 0.2476, 0.3648, 0.2465, 0.3673, 0.2095, 0.3722, 0.207, 0.378, 0.1995, 0.3731, 0.2006, 0.3706, 0.2623, 0.3555, 0.2668, 0.3599, 0.2595, 0.3651, 0.2576, 0.3631, 0.2379, 0.372, 0.2379, 0.3658, 0.2465, 0.3673, 0.2464, 0.37, 0.2095, 0.3658, 0.2095, 0.3722, 0.2006, 0.3706, 0.2007, 0.3678, 0.1967, 0.3532, 0.2026, 0.3555, 0.1979, 0.3631, 0.1954, 0.362, 0.1965, 0.3847, 0.2023, 0.3824, 0.207, 0.3902, 0.1975, 0.3923, 0.1848, 0.3557, 0.1804, 0.3601, 0.1737, 0.3553, 0.1804, 0.3487, 0.2023, 0.3824, 0.207, 0.378, 0.2141, 0.3834, 0.207, 0.3902, 0.1804, 0.3601, 0.1781, 0.3658, 0.1701, 0.3639, 0.1737, 0.3553, 0.207, 0.378, 0.2095, 0.3722, 0.218, 0.3742, 0.2141, 0.3834, 0.1781, 0.3658, 0.1781, 0.372, 0.1701, 0.3732, 0.1701, 0.3639, 0.2095, 0.3722, 0.2095, 0.3658, 0.218, 0.3644, 0.218, 0.3742, 0.1781, 0.372, 0.1805, 0.3776, 0.1736, 0.3818, 0.1701, 0.3732, 0.2095, 0.3658, 0.2071, 0.3599, 0.2143, 0.3554, 0.218, 0.3644, 0.1805, 0.3776, 0.1847, 0.3819, 0.1799, 0.3884, 0.1736, 0.3818, 0.2026, 0.3555, 0.1967, 0.3532, 0.1986, 0.345, 0.2075, 0.3486, 0.2071, 0.3599, 0.2026, 0.3555, 0.2075, 0.3486, 0.2143, 0.3554, 0.1847, 0.3819, 0.1903, 0.3844, 0.1883, 0.392, 0.1799, 0.3884, 0.1967, 0.3532, 0.1905, 0.3533, 0.1891, 0.3451, 0.1986, 0.345, 0.1903, 0.3844, 0.1965, 0.3847, 0.1975, 0.3923, 0.1883, 0.392, 0.1905, 0.3533, 0.1848, 0.3557, 0.1804, 0.3487, 0.1891, 0.3451, 0.2402, 0.3776, 0.2445, 0.3819, 0.2397, 0.3884, 0.2333, 0.3818, 0.2623, 0.3555, 0.2565, 0.3532, 0.2584, 0.345, 0.2672, 0.3486, 0.2667, 0.378, 0.2693, 0.3722, 0.2778, 0.3742, 0.2739, 0.3834, 0.2565, 0.3532, 0.2503, 0.3533, 0.2489, 0.3451, 0.2584, 0.345, 0.2693, 0.3722, 0.2693, 0.3658, 0.2778, 0.3644, 0.2778, 0.3742, 0.2503, 0.3533, 0.2445, 0.3557, 0.2401, 0.3487, 0.2489, 0.3451, 0.2693, 0.3658, 0.2668, 0.3599, 0.2741, 0.3554, 0.2778, 0.3644, 0.2445, 0.3819, 0.2501, 0.3844, 0.248, 0.392, 0.2397, 0.3884, 0.2445, 0.3557, 0.2402, 0.3601, 0.2335, 0.3553, 0.2401, 0.3487, 0.2668, 0.3599, 0.2623, 0.3555, 0.2672, 0.3486, 0.2741, 0.3554, 0.2402, 0.3601, 0.2379, 0.3658, 0.2299, 0.3639, 0.2335, 0.3553, 0.2501, 0.3844, 0.2562, 0.3847, 0.2573, 0.3923, 0.248, 0.392, 0.2379, 0.3658, 0.2379, 0.372, 0.2298, 0.3732, 0.2299, 0.3639, 0.2562, 0.3847, 0.2621, 0.3824, 0.2668, 0.3902, 0.2573, 0.3923, 0.2379, 0.372, 0.2402, 0.3776, 0.2333, 0.3818, 0.2298, 0.3732, 0.2778, 0.3742, 0.2778, 0.3644, 0.283, 0.3635, 0.283, 0.3754, 0.2489, 0.3451, 0.2401, 0.3487, 0.2374, 0.3444, 0.248, 0.34, 0.2778, 0.3644, 0.2741, 0.3554, 0.2785, 0.3526, 0.283, 0.3635, 0.2397, 0.3884, 0.248, 0.392, 0.2468, 0.3967, 0.2368, 0.3923, 0.2401, 0.3487, 0.2335, 0.3553, 0.2294, 0.3524, 0.2374, 0.3444, 0.2741, 0.3554, 0.2672, 0.3486, 0.2702, 0.3444, 0.2785, 0.3526, 0.2335, 0.3553, 0.2299, 0.3639, 0.225, 0.3628, 0.2294, 0.3524, 0.248, 0.392, 0.2573, 0.3923, 0.2576, 0.3974, 0.2468, 0.3967, 0.2299, 0.3639, 0.2298, 0.3732, 0.2249, 0.3741, 0.225, 0.3628, 0.2573, 0.3923, 0.2668, 0.3902, 0.2692, 0.3949, 0.2576, 0.3974, 0.2298, 0.3732, 0.2333, 0.3818, 0.2291, 0.3844, 0.2249, 0.3741, 0.2668, 0.3902, 0.2739, 0.3834, 0.2783, 0.3866, 0.2692, 0.3949, 0.2333, 0.3818, 0.2397, 0.3884, 0.2368, 0.3923, 0.2291, 0.3844, 0.2672, 0.3486, 0.2584, 0.345, 0.2595, 0.34, 0.2702, 0.3444, 0.2739, 0.3834, 0.2778, 0.3742, 0.283, 0.3754, 0.2783, 0.3866, 0.2584, 0.345, 0.2489, 0.3451, 0.248, 0.34, 0.2595, 0.34, 0.207, 0.3902, 0.2141, 0.3834, 0.2185, 0.3866, 0.2095, 0.3949, 0.1737, 0.3553, 0.1701, 0.3639, 0.1652, 0.3628, 0.1696, 0.3524, 0.2141, 0.3834, 0.218, 0.3742, 0.2232, 0.3754, 0.2185, 0.3866, 0.1701, 0.3639, 0.1701, 0.3732, 0.1652, 0.3741, 0.1652, 0.3628, 0.218, 0.3742, 0.218, 0.3644, 0.2232, 0.3635, 0.2232, 0.3754, 0.1701, 0.3732, 0.1736, 0.3818, 0.1693, 0.3844, 0.1652, 0.3741, 0.218, 0.3644, 0.2143, 0.3554, 0.2187, 0.3526, 0.2232, 0.3635, 0.1736, 0.3818, 0.1799, 0.3884, 0.177, 0.3923, 0.1693, 0.3844, 0.2075, 0.3486, 0.1986, 0.345, 0.1997, 0.34, 0.2104, 0.3444, 0.2143, 0.3554, 0.2075, 0.3486, 0.2104, 0.3444, 0.2187, 0.3526, 0.1799, 0.3884, 0.1883, 0.392, 0.187, 0.3967, 0.177, 0.3923, 0.1986, 0.345, 0.1891, 0.3451, 0.1882, 0.34, 0.1997, 0.34, 0.1883, 0.392, 0.1975, 0.3923, 0.1979, 0.3974, 0.187, 0.3967, 0.1891, 0.3451, 0.1804, 0.3487, 0.1777, 0.3444, 0.1882, 0.34, 0.1975, 0.3923, 0.207, 0.3902, 0.2095, 0.3949, 0.1979, 0.3974, 0.1804, 0.3487, 0.1737, 0.3553, 0.1696, 0.3524, 0.1777, 0.3444, 0.2707, 0.5857, 0.2524, 0.5933, 0.2424, 0.5433, 0.2325, 0.4933, 0.2524, 0.4933, 0.2424, 0.5433, 0.2524, 0.5933, 0.2325, 0.5933, 0.2424, 0.5433, 0.2524, 0.4933, 0.2707, 0.5009, 0.2424, 0.5433, 0.2325, 0.5933, 0.2141, 0.5857, 0.2424, 0.5433, 0.2707, 0.5009, 0.2848, 0.515, 0.2424, 0.5433, 0.2141, 0.5857, 0.2, 0.5717, 0.2424, 0.5433, 0.2848, 0.515, 0.2924, 0.5334, 0.2424, 0.5433, 0.2, 0.5717, 0.1924, 0.5533, 0.2424, 0.5433, 0.2924, 0.5334, 0.2924, 0.5533, 0.2424, 0.5433, 0.1924, 0.5334, 0.2, 0.515, 0.2424, 0.5433, 0.1924, 0.5533, 0.1924, 0.5334, 0.2424, 0.5433, 0.2924, 0.5533, 0.2848, 0.5717, 0.2424, 0.5433, 0.2, 0.515, 0.2141, 0.5009, 0.2424, 0.5433, 0.2848, 0.5717, 0.2707, 0.5857, 0.2424, 0.5433, 0.2141, 0.5009, 0.2325, 0.4933, 0.2424, 0.5433, 0.3609, 0.4933, 0.3793, 0.5009, 0.351, 0.5433, 0.341, 0.4933, 0.3609, 0.4933, 0.351, 0.5433, 0.341, 0.5933, 0.3227, 0.5857, 0.351, 0.5433, 0.3793, 0.5009, 0.3934, 0.515, 0.351, 0.5433, 0.3227, 0.5857, 0.3086, 0.5717, 0.351, 0.5433, 0.3934, 0.515, 0.401, 0.5334, 0.351, 0.5433, 0.3086, 0.5717, 0.301, 0.5533, 0.351, 0.5433, 0.401, 0.5334, 0.401, 0.5533, 0.351, 0.5433, 0.301, 0.5533, 0.301, 0.5334, 0.351, 0.5433, 0.401, 0.5533, 0.3934, 0.5717, 0.351, 0.5433, 0.301, 0.5334, 0.3086, 0.515, 0.351, 0.5433, 0.3934, 0.5717, 0.3793, 0.5857, 0.351, 0.5433, 0.3086, 0.515, 0.3227, 0.5009, 0.351, 0.5433, 0.3793, 0.5857, 0.3609, 0.5933, 0.351, 0.5433, 0.3227, 0.5009, 0.341, 0.4933, 0.351, 0.5433, 0.3609, 0.5933, 0.341, 0.5933, 0.351, 0.5433, 0.756, 0.3682, 0.748, 0.3697, 0.75, 0.3557, 0.7569, 0.3524, 0.748, 0.3697, 0.7143, 0.3641, 0.7171, 0.348, 0.75, 0.3557, 0.6837, 0.6329, 0.6759, 0.6357, 0.669, 0.6132, 0.678, 0.6134, 0.6759, 0.6357, 0.6447, 0.6464, 0.6378, 0.6212, 0.669, 0.6132, 0.501, 0.3371, 0.5071, 0.3517, 0.3906, 0.3507, 0.3967, 0.3379, 0.5307, 0.3295, 0.5288, 0.341, 0.5206, 0.341, 0.518, 0.3302, 0.518, 0.3302, 0.5206, 0.341, 0.5149, 0.3445, 0.5099, 0.3329, 0.5468, 0.3376, 0.5381, 0.3519, 0.5342, 0.3444, 0.5399, 0.333, 0.5099, 0.3329, 0.5149, 0.3445, 0.5071, 0.3517, 0.501, 0.3371, 0.3823, 0.3305, 0.3792, 0.3401, 0.3704, 0.3415, 0.368, 0.3295, 0.368, 0.3295, 0.3704, 0.3415, 0.3636, 0.3451, 0.3588, 0.333, 0.8452, 0.8326, 0.8114, 0.84, 0.812, 0.7235, 0.8466, 0.7228, 0.01708, 0.2447, 0.00635, 0.2335, 0.1042, 0.2334, 0.1028, 0.2487, 0.2943, 0.9919, 0.2416, 0.9893, 0.2432, 0.862, 0.2818, 0.8629, 0.8102, 0.2177, 0.8048, 0.2292, 0.653, 0.2403, 0.6517, 0.227, 0.5029, 0.2085, 0.5021, 0.2225, 0.2759, 0.2211, 0.2753, 0.2082, 0.6517, 0.227, 0.653, 0.2403, 0.5021, 0.2225, 0.5029, 0.2085, 0.2753, 0.2082, 0.2759, 0.2211, 0.1042, 0.2334, 0.1045, 0.2173, 0.3588, 0.333, 0.3636, 0.3451, 0.3598, 0.3525, 0.3511, 0.3387, 0.5399, 0.333, 0.5342, 0.3444, 0.5288, 0.341, 0.5307, 0.3295, 0.3511, 0.3387, 0.3598, 0.3525, 0.3385, 0.351, 0.3419, 0.344, 0.5468, 0.3376, 0.5575, 0.3451, 0.5595, 0.3499, 0.5381, 0.3519])
me_cube_001.update()

# ---- objects
ob_car1 = bpy.data.objects.new('car1', me_cube_001)

# ---- transforms, parenting, visibility, modifiers, constraints
ob_car1.location = (0.0, 0.0, 0.0)
ob_car1.scale = (0.5, 0.5, 0.5)

# ---- collection membership
col_collection.objects.link(ob_car1)

# ---- scene / render settings (as saved in the file)
scene.frame_start = 1; scene.frame_end = 250; scene.frame_set(1)
scene.render.engine = 'BLENDER_EEVEE_NEXT'
scene.cycles.sampling_pattern = 'TABULATED_SOBOL'
scene.cycles.use_light_tree = False
scene.view_settings.view_transform = 'Filmic'
bpy.context.view_layer.update()

# ---- added for rendering (the .blend has no active camera and no usable light): camera, sun
cam_auto = bpy.data.cameras.new('AutoCamera')
cam_auto.lens = 50.0
cam_auto.sensor_width = 36.0
cam_auto.clip_end = 1000.0
ob_auto_camera = bpy.data.objects.new('AutoCamera', cam_auto)
scene.collection.objects.link(ob_auto_camera)
ob_auto_camera.location = (3.59012, -4.05846, 3.16264)
ob_auto_camera.rotation_euler = (1.09748, -7.21219e-08, 0.694738)
scene.camera = ob_auto_camera
light_auto_sun = bpy.data.lights.new('AutoSun', 'SUN')
light_auto_sun.energy = 3.0
light_auto_sun.angle = 0.0523599
ob_auto_sun = bpy.data.objects.new('AutoSun', light_auto_sun)
scene.collection.objects.link(ob_auto_sun)
ob_auto_sun.rotation_euler = (0.872665, 0.174533, 0.523599)
bpy.context.view_layer.update()
